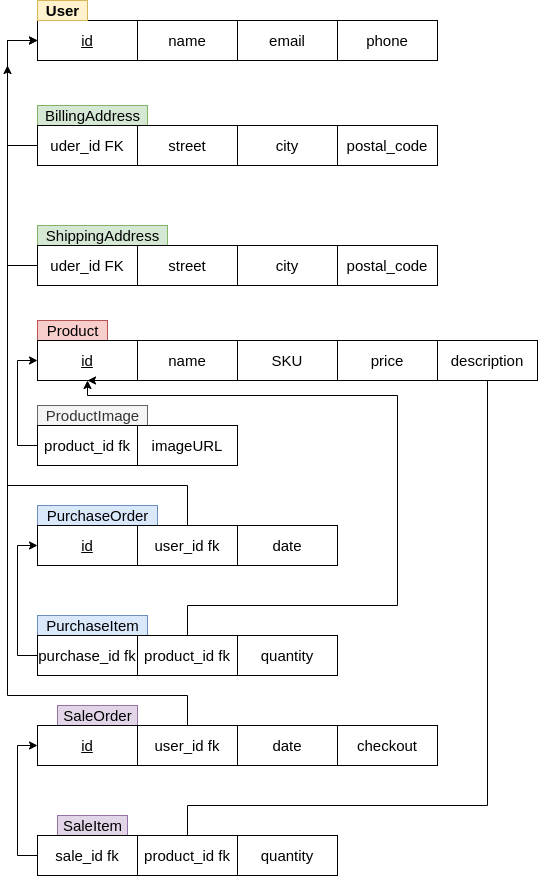

The diagram above was exported from draw.io. Its source (the exported page's mxGraphModel, read from the mxfile embedded in the PNG):
<mxGraphModel dx="2571" dy="1980" grid="1" gridSize="10" guides="1" tooltips="1" connect="1" arrows="1" fold="1" page="1" pageScale="1" pageWidth="850" pageHeight="1100" math="0" shadow="0" extFonts="Permanent Marker^https://fonts.googleapis.com/css?family=Permanent+Marker">
  <root>
    <mxCell id="0" />
    <mxCell id="1" parent="0" />
    <mxCell id="2" value="&lt;font style=&quot;font-size: 15px;&quot;&gt;&lt;u&gt;id&lt;/u&gt;&lt;/font&gt;" style="whiteSpace=wrap;html=1;align=center;" vertex="1" parent="1">
      <mxGeometry x="1310" y="-175" width="100" height="40" as="geometry" />
    </mxCell>
    <mxCell id="3" value="&lt;b&gt;&lt;font style=&quot;font-size: 15px;&quot;&gt;User&lt;/font&gt;&lt;/b&gt;" style="text;html=1;align=center;verticalAlign=middle;resizable=0;points=[];autosize=1;strokeColor=#d6b656;fillColor=#fff2cc;" vertex="1" parent="1">
      <mxGeometry x="1310" y="-195" width="50" height="20" as="geometry" />
    </mxCell>
    <mxCell id="4" value="&lt;font style=&quot;font-size: 15px;&quot;&gt;name&lt;/font&gt;" style="whiteSpace=wrap;html=1;align=center;" vertex="1" parent="1">
      <mxGeometry x="1410" y="-175" width="100" height="40" as="geometry" />
    </mxCell>
    <mxCell id="5" value="&lt;font style=&quot;font-size: 15px;&quot;&gt;email&lt;/font&gt;" style="whiteSpace=wrap;html=1;align=center;" vertex="1" parent="1">
      <mxGeometry x="1510" y="-175" width="100" height="40" as="geometry" />
    </mxCell>
    <mxCell id="6" value="&lt;font style=&quot;font-size: 15px;&quot;&gt;phone&lt;/font&gt;" style="whiteSpace=wrap;html=1;align=center;" vertex="1" parent="1">
      <mxGeometry x="1610" y="-175" width="100" height="40" as="geometry" />
    </mxCell>
    <mxCell id="7" value="BillingAddress" style="text;html=1;align=center;verticalAlign=middle;resizable=0;points=[];autosize=1;strokeColor=#82b366;fillColor=#d5e8d4;fontSize=15;" vertex="1" parent="1">
      <mxGeometry x="1310" y="-90" width="110" height="20" as="geometry" />
    </mxCell>
    <mxCell id="8" value="ShippingAddress" style="text;html=1;align=center;verticalAlign=middle;resizable=0;points=[];autosize=1;strokeColor=#82b366;fillColor=#d5e8d4;fontSize=15;" vertex="1" parent="1">
      <mxGeometry x="1310" y="30" width="130" height="20" as="geometry" />
    </mxCell>
    <mxCell id="9" style="edgeStyle=orthogonalEdgeStyle;rounded=0;orthogonalLoop=1;jettySize=auto;html=1;entryX=0;entryY=0.5;entryDx=0;entryDy=0;fontSize=15;startArrow=none;startFill=0;endArrow=classic;endFill=1;strokeColor=default;exitX=0;exitY=0.5;exitDx=0;exitDy=0;" edge="1" source="10" target="2" parent="1">
      <mxGeometry relative="1" as="geometry">
        <Array as="points">
          <mxPoint x="1280" y="-50" />
          <mxPoint x="1280" y="-155" />
        </Array>
      </mxGeometry>
    </mxCell>
    <mxCell id="10" value="&lt;font style=&quot;font-size: 15px;&quot;&gt;uder_id&amp;nbsp;FK&lt;/font&gt;" style="whiteSpace=wrap;html=1;align=center;" vertex="1" parent="1">
      <mxGeometry x="1310" y="-70" width="100" height="40" as="geometry" />
    </mxCell>
    <mxCell id="11" value="&lt;font style=&quot;font-size: 15px;&quot;&gt;street&lt;/font&gt;" style="whiteSpace=wrap;html=1;align=center;" vertex="1" parent="1">
      <mxGeometry x="1410" y="-70" width="100" height="40" as="geometry" />
    </mxCell>
    <mxCell id="12" value="&lt;font style=&quot;font-size: 15px;&quot;&gt;city&lt;/font&gt;" style="whiteSpace=wrap;html=1;align=center;" vertex="1" parent="1">
      <mxGeometry x="1510" y="-70" width="100" height="40" as="geometry" />
    </mxCell>
    <mxCell id="13" value="&lt;font style=&quot;font-size: 15px;&quot;&gt;postal_code&lt;/font&gt;" style="whiteSpace=wrap;html=1;align=center;" vertex="1" parent="1">
      <mxGeometry x="1610" y="-70" width="100" height="40" as="geometry" />
    </mxCell>
    <mxCell id="14" style="edgeStyle=orthogonalEdgeStyle;rounded=0;orthogonalLoop=1;jettySize=auto;html=1;fontSize=15;startArrow=none;startFill=0;endArrow=none;endFill=0;strokeColor=default;" edge="1" source="15" parent="1">
      <mxGeometry relative="1" as="geometry">
        <mxPoint x="1280" y="-50" as="targetPoint" />
      </mxGeometry>
    </mxCell>
    <mxCell id="15" value="&lt;font style=&quot;font-size: 15px;&quot;&gt;uder_id&amp;nbsp;FK&lt;/font&gt;" style="whiteSpace=wrap;html=1;align=center;" vertex="1" parent="1">
      <mxGeometry x="1310" y="50" width="100" height="40" as="geometry" />
    </mxCell>
    <mxCell id="16" value="&lt;font style=&quot;font-size: 15px;&quot;&gt;street&lt;/font&gt;" style="whiteSpace=wrap;html=1;align=center;" vertex="1" parent="1">
      <mxGeometry x="1410" y="50" width="100" height="40" as="geometry" />
    </mxCell>
    <mxCell id="17" value="&lt;font style=&quot;font-size: 15px;&quot;&gt;city&lt;/font&gt;" style="whiteSpace=wrap;html=1;align=center;" vertex="1" parent="1">
      <mxGeometry x="1510" y="50" width="100" height="40" as="geometry" />
    </mxCell>
    <mxCell id="18" value="&lt;font style=&quot;font-size: 15px;&quot;&gt;postal_code&lt;/font&gt;" style="whiteSpace=wrap;html=1;align=center;" vertex="1" parent="1">
      <mxGeometry x="1610" y="50" width="100" height="40" as="geometry" />
    </mxCell>
    <mxCell id="19" value="Product" style="text;html=1;align=center;verticalAlign=middle;resizable=0;points=[];autosize=1;strokeColor=#b85450;fillColor=#f8cecc;fontSize=15;" vertex="1" parent="1">
      <mxGeometry x="1310" y="125" width="70" height="20" as="geometry" />
    </mxCell>
    <mxCell id="20" value="&lt;font style=&quot;font-size: 15px;&quot;&gt;&lt;u&gt;id&lt;/u&gt;&lt;/font&gt;" style="whiteSpace=wrap;html=1;align=center;" vertex="1" parent="1">
      <mxGeometry x="1310" y="145" width="100" height="40" as="geometry" />
    </mxCell>
    <mxCell id="21" value="&lt;font style=&quot;font-size: 15px;&quot;&gt;name&lt;/font&gt;" style="whiteSpace=wrap;html=1;align=center;" vertex="1" parent="1">
      <mxGeometry x="1410" y="145" width="100" height="40" as="geometry" />
    </mxCell>
    <mxCell id="22" value="&lt;font style=&quot;font-size: 15px;&quot;&gt;SKU&lt;/font&gt;" style="whiteSpace=wrap;html=1;align=center;" vertex="1" parent="1">
      <mxGeometry x="1510" y="145" width="100" height="40" as="geometry" />
    </mxCell>
    <mxCell id="23" value="&lt;font style=&quot;font-size: 15px;&quot;&gt;price&lt;/font&gt;" style="whiteSpace=wrap;html=1;align=center;" vertex="1" parent="1">
      <mxGeometry x="1610" y="145" width="100" height="40" as="geometry" />
    </mxCell>
    <mxCell id="24" value="ProductImage" style="text;html=1;align=center;verticalAlign=middle;resizable=0;points=[];autosize=1;strokeColor=#666666;fillColor=#f5f5f5;fontSize=15;fontColor=#333333;" vertex="1" parent="1">
      <mxGeometry x="1310" y="210" width="110" height="20" as="geometry" />
    </mxCell>
    <mxCell id="25" style="edgeStyle=orthogonalEdgeStyle;rounded=0;orthogonalLoop=1;jettySize=auto;html=1;fontSize=15;startArrow=none;startFill=0;endArrow=classic;endFill=1;strokeColor=default;entryX=0;entryY=0.5;entryDx=0;entryDy=0;exitX=0;exitY=0.5;exitDx=0;exitDy=0;" edge="1" source="26" target="20" parent="1">
      <mxGeometry relative="1" as="geometry">
        <mxPoint x="1250" y="200" as="targetPoint" />
      </mxGeometry>
    </mxCell>
    <mxCell id="26" value="&lt;span style=&quot;font-size: 15px;&quot;&gt;product_id fk&lt;/span&gt;" style="whiteSpace=wrap;html=1;align=center;" vertex="1" parent="1">
      <mxGeometry x="1310" y="230" width="100" height="40" as="geometry" />
    </mxCell>
    <mxCell id="27" value="&lt;span style=&quot;font-size: 15px;&quot;&gt;imageURL&lt;/span&gt;" style="whiteSpace=wrap;html=1;align=center;" vertex="1" parent="1">
      <mxGeometry x="1410" y="230" width="100" height="40" as="geometry" />
    </mxCell>
    <mxCell id="28" value="&lt;font style=&quot;font-size: 15px;&quot;&gt;description&lt;/font&gt;" style="whiteSpace=wrap;html=1;align=center;" vertex="1" parent="1">
      <mxGeometry x="1710" y="145" width="100" height="40" as="geometry" />
    </mxCell>
    <mxCell id="29" value="PurchaseOrder" style="text;html=1;align=center;verticalAlign=middle;resizable=0;points=[];autosize=1;strokeColor=#6c8ebf;fillColor=#dae8fc;fontSize=15;" vertex="1" parent="1">
      <mxGeometry x="1310" y="310" width="120" height="20" as="geometry" />
    </mxCell>
    <mxCell id="30" value="&lt;font style=&quot;font-size: 15px;&quot;&gt;&lt;u&gt;id&lt;/u&gt;&lt;/font&gt;" style="whiteSpace=wrap;html=1;align=center;" vertex="1" parent="1">
      <mxGeometry x="1310" y="330" width="100" height="40" as="geometry" />
    </mxCell>
    <mxCell id="31" style="edgeStyle=orthogonalEdgeStyle;rounded=0;orthogonalLoop=1;jettySize=auto;html=1;fontSize=15;startArrow=none;startFill=0;endArrow=classic;endFill=1;strokeColor=default;entryX=0;entryY=0.5;entryDx=0;entryDy=0;" edge="1" source="32" target="2" parent="1">
      <mxGeometry relative="1" as="geometry">
        <mxPoint x="1280" y="-110" as="targetPoint" />
        <Array as="points">
          <mxPoint x="1460" y="290" />
          <mxPoint x="1280" y="290" />
          <mxPoint x="1280" y="-155" />
        </Array>
      </mxGeometry>
    </mxCell>
    <mxCell id="32" value="&lt;font style=&quot;font-size: 15px;&quot;&gt;user_id fk&lt;/font&gt;" style="whiteSpace=wrap;html=1;align=center;" vertex="1" parent="1">
      <mxGeometry x="1410" y="330" width="100" height="40" as="geometry" />
    </mxCell>
    <mxCell id="33" value="&lt;font style=&quot;font-size: 15px;&quot;&gt;date&lt;/font&gt;" style="whiteSpace=wrap;html=1;align=center;" vertex="1" parent="1">
      <mxGeometry x="1510" y="330" width="100" height="40" as="geometry" />
    </mxCell>
    <mxCell id="34" value="PurchaseItem" style="text;html=1;align=center;verticalAlign=middle;resizable=0;points=[];autosize=1;strokeColor=#6c8ebf;fillColor=#dae8fc;fontSize=15;" vertex="1" parent="1">
      <mxGeometry x="1310" y="420" width="110" height="20" as="geometry" />
    </mxCell>
    <mxCell id="35" style="edgeStyle=orthogonalEdgeStyle;rounded=0;orthogonalLoop=1;jettySize=auto;html=1;entryX=0;entryY=0.5;entryDx=0;entryDy=0;fontSize=15;startArrow=none;startFill=0;endArrow=classic;endFill=1;strokeColor=default;" edge="1" source="36" target="30" parent="1">
      <mxGeometry relative="1" as="geometry">
        <Array as="points">
          <mxPoint x="1290" y="460" />
          <mxPoint x="1290" y="350" />
        </Array>
      </mxGeometry>
    </mxCell>
    <mxCell id="36" value="&lt;font style=&quot;font-size: 15px;&quot;&gt;purchase_id fk&lt;/font&gt;" style="whiteSpace=wrap;html=1;align=center;" vertex="1" parent="1">
      <mxGeometry x="1310" y="440" width="100" height="40" as="geometry" />
    </mxCell>
    <mxCell id="37" style="edgeStyle=orthogonalEdgeStyle;rounded=0;orthogonalLoop=1;jettySize=auto;html=1;fontSize=15;startArrow=none;startFill=0;endArrow=classic;endFill=1;strokeColor=default;entryX=0.5;entryY=1;entryDx=0;entryDy=0;" edge="1" source="38" target="20" parent="1">
      <mxGeometry relative="1" as="geometry">
        <mxPoint x="1640" y="220" as="targetPoint" />
        <Array as="points">
          <mxPoint x="1460" y="410" />
          <mxPoint x="1670" y="410" />
          <mxPoint x="1670" y="200" />
          <mxPoint x="1360" y="200" />
        </Array>
      </mxGeometry>
    </mxCell>
    <mxCell id="38" value="&lt;font style=&quot;font-size: 15px;&quot;&gt;product_id fk&lt;/font&gt;" style="whiteSpace=wrap;html=1;align=center;" vertex="1" parent="1">
      <mxGeometry x="1410" y="440" width="100" height="40" as="geometry" />
    </mxCell>
    <mxCell id="39" value="&lt;font style=&quot;font-size: 15px;&quot;&gt;quantity&lt;/font&gt;" style="whiteSpace=wrap;html=1;align=center;" vertex="1" parent="1">
      <mxGeometry x="1510" y="440" width="100" height="40" as="geometry" />
    </mxCell>
    <mxCell id="40" value="SaleOrder" style="text;html=1;align=center;verticalAlign=middle;resizable=0;points=[];autosize=1;strokeColor=#9673a6;fillColor=#e1d5e7;fontSize=15;" vertex="1" parent="1">
      <mxGeometry x="1330" y="510" width="80" height="20" as="geometry" />
    </mxCell>
    <mxCell id="41" value="&lt;font style=&quot;font-size: 15px;&quot;&gt;&lt;u&gt;id&lt;/u&gt;&lt;/font&gt;" style="whiteSpace=wrap;html=1;align=center;" vertex="1" parent="1">
      <mxGeometry x="1310" y="530" width="100" height="40" as="geometry" />
    </mxCell>
    <mxCell id="42" style="edgeStyle=orthogonalEdgeStyle;rounded=0;orthogonalLoop=1;jettySize=auto;html=1;fontSize=15;startArrow=none;startFill=0;endArrow=classic;endFill=1;strokeColor=default;" edge="1" source="43" parent="1">
      <mxGeometry relative="1" as="geometry">
        <mxPoint x="1280" y="-130" as="targetPoint" />
        <Array as="points">
          <mxPoint x="1460" y="500" />
          <mxPoint x="1280" y="500" />
        </Array>
      </mxGeometry>
    </mxCell>
    <mxCell id="43" value="&lt;font style=&quot;font-size: 15px;&quot;&gt;user_id fk&lt;/font&gt;" style="whiteSpace=wrap;html=1;align=center;" vertex="1" parent="1">
      <mxGeometry x="1410" y="530" width="100" height="40" as="geometry" />
    </mxCell>
    <mxCell id="44" value="&lt;font style=&quot;font-size: 15px;&quot;&gt;date&lt;/font&gt;" style="whiteSpace=wrap;html=1;align=center;" vertex="1" parent="1">
      <mxGeometry x="1510" y="530" width="100" height="40" as="geometry" />
    </mxCell>
    <mxCell id="45" value="SaleItem" style="text;html=1;align=center;verticalAlign=middle;resizable=0;points=[];autosize=1;strokeColor=#9673a6;fillColor=#e1d5e7;fontSize=15;" vertex="1" parent="1">
      <mxGeometry x="1330" y="620" width="70" height="20" as="geometry" />
    </mxCell>
    <mxCell id="46" style="edgeStyle=orthogonalEdgeStyle;rounded=0;orthogonalLoop=1;jettySize=auto;html=1;entryX=0;entryY=0.5;entryDx=0;entryDy=0;fontSize=15;startArrow=none;startFill=0;endArrow=classic;endFill=1;strokeColor=default;" edge="1" source="47" target="41" parent="1">
      <mxGeometry relative="1" as="geometry">
        <Array as="points">
          <mxPoint x="1290" y="660" />
          <mxPoint x="1290" y="550" />
        </Array>
      </mxGeometry>
    </mxCell>
    <mxCell id="47" value="&lt;font style=&quot;font-size: 15px;&quot;&gt;sale_id fk&lt;/font&gt;" style="whiteSpace=wrap;html=1;align=center;" vertex="1" parent="1">
      <mxGeometry x="1310" y="640" width="100" height="40" as="geometry" />
    </mxCell>
    <mxCell id="48" style="edgeStyle=orthogonalEdgeStyle;rounded=0;orthogonalLoop=1;jettySize=auto;html=1;entryX=0.5;entryY=1;entryDx=0;entryDy=0;fontSize=15;startArrow=none;startFill=0;endArrow=classic;endFill=1;strokeColor=default;" edge="1" source="49" target="20" parent="1">
      <mxGeometry relative="1" as="geometry">
        <Array as="points">
          <mxPoint x="1460" y="610" />
          <mxPoint x="1760" y="610" />
          <mxPoint x="1760" y="185" />
        </Array>
      </mxGeometry>
    </mxCell>
    <mxCell id="49" value="&lt;font style=&quot;font-size: 15px;&quot;&gt;product_id fk&lt;/font&gt;" style="whiteSpace=wrap;html=1;align=center;" vertex="1" parent="1">
      <mxGeometry x="1410" y="640" width="100" height="40" as="geometry" />
    </mxCell>
    <mxCell id="50" value="&lt;font style=&quot;font-size: 15px;&quot;&gt;quantity&lt;/font&gt;" style="whiteSpace=wrap;html=1;align=center;" vertex="1" parent="1">
      <mxGeometry x="1510" y="640" width="100" height="40" as="geometry" />
    </mxCell>
    <mxCell id="51" value="&lt;font style=&quot;font-size: 15px;&quot;&gt;checkout&lt;/font&gt;" style="whiteSpace=wrap;html=1;align=center;" vertex="1" parent="1">
      <mxGeometry x="1610" y="530" width="100" height="40" as="geometry" />
    </mxCell>
  </root>
</mxGraphModel>